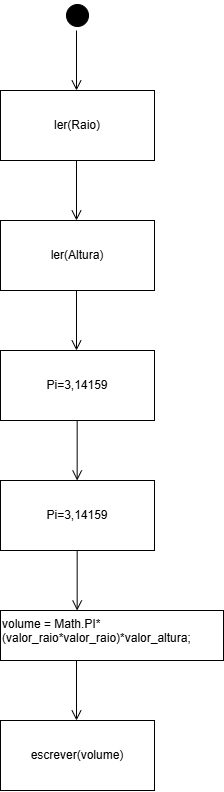

The diagram above was exported from draw.io. Its source (the exported page's mxGraphModel, read from the mxfile embedded in the PNG):
<mxGraphModel dx="983" dy="539" grid="1" gridSize="10" guides="1" tooltips="1" connect="1" arrows="1" fold="1" page="1" pageScale="1" pageWidth="827" pageHeight="1169" math="0" shadow="0">
  <root>
    <mxCell id="0" />
    <mxCell id="1" parent="0" />
    <mxCell id="cenZX_YIkm3V8bctWJoc-1" value="" style="edgeStyle=orthogonalEdgeStyle;html=1;verticalAlign=bottom;endArrow=open;endSize=8;strokeColor=#000000;rounded=0;" edge="1" parent="1">
      <mxGeometry relative="1" as="geometry">
        <mxPoint x="413" y="170" as="targetPoint" />
        <mxPoint x="413" y="110" as="sourcePoint" />
      </mxGeometry>
    </mxCell>
    <mxCell id="cenZX_YIkm3V8bctWJoc-2" value="" style="ellipse;html=1;shape=startState;fillColor=#000000;strokeColor=#000000;" vertex="1" parent="1">
      <mxGeometry x="399" y="80" width="30" height="30" as="geometry" />
    </mxCell>
    <mxCell id="cenZX_YIkm3V8bctWJoc-3" value="ler(Raio)" style="rounded=0;whiteSpace=wrap;html=1;" vertex="1" parent="1">
      <mxGeometry x="337" y="170" width="154" height="70" as="geometry" />
    </mxCell>
    <mxCell id="cenZX_YIkm3V8bctWJoc-4" value="" style="edgeStyle=orthogonalEdgeStyle;html=1;verticalAlign=bottom;endArrow=open;endSize=8;strokeColor=#000000;rounded=0;" edge="1" parent="1">
      <mxGeometry relative="1" as="geometry">
        <mxPoint x="413" y="300" as="targetPoint" />
        <mxPoint x="413" y="240" as="sourcePoint" />
      </mxGeometry>
    </mxCell>
    <mxCell id="cenZX_YIkm3V8bctWJoc-5" value="ler(Altura)" style="rounded=0;whiteSpace=wrap;html=1;" vertex="1" parent="1">
      <mxGeometry x="337" y="300" width="154" height="70" as="geometry" />
    </mxCell>
    <mxCell id="cenZX_YIkm3V8bctWJoc-6" value="Pi=3,14159" style="rounded=0;whiteSpace=wrap;html=1;" vertex="1" parent="1">
      <mxGeometry x="337" y="430" width="154" height="70" as="geometry" />
    </mxCell>
    <mxCell id="cenZX_YIkm3V8bctWJoc-7" value="" style="edgeStyle=orthogonalEdgeStyle;html=1;verticalAlign=bottom;endArrow=open;endSize=8;strokeColor=#000000;rounded=0;" edge="1" parent="1">
      <mxGeometry relative="1" as="geometry">
        <mxPoint x="413" y="430" as="targetPoint" />
        <mxPoint x="413" y="370" as="sourcePoint" />
      </mxGeometry>
    </mxCell>
    <mxCell id="cenZX_YIkm3V8bctWJoc-8" value="Pi=3,14159" style="rounded=0;whiteSpace=wrap;html=1;" vertex="1" parent="1">
      <mxGeometry x="337" y="560" width="154" height="70" as="geometry" />
    </mxCell>
    <mxCell id="cenZX_YIkm3V8bctWJoc-9" value="" style="edgeStyle=orthogonalEdgeStyle;html=1;verticalAlign=bottom;endArrow=open;endSize=8;strokeColor=#000000;rounded=0;" edge="1" parent="1">
      <mxGeometry relative="1" as="geometry">
        <mxPoint x="413.66" y="560" as="targetPoint" />
        <mxPoint x="413.66" y="500" as="sourcePoint" />
      </mxGeometry>
    </mxCell>
    <mxCell id="cenZX_YIkm3V8bctWJoc-10" value="" style="edgeStyle=orthogonalEdgeStyle;html=1;verticalAlign=bottom;endArrow=open;endSize=8;strokeColor=#000000;rounded=0;" edge="1" parent="1">
      <mxGeometry relative="1" as="geometry">
        <mxPoint x="413.66" y="690" as="targetPoint" />
        <mxPoint x="413.66" y="630" as="sourcePoint" />
      </mxGeometry>
    </mxCell>
    <mxCell id="cenZX_YIkm3V8bctWJoc-11" value="volume = Math.PI*(valor_raio*valor_raio)*valor_altura;" style="rounded=0;whiteSpace=wrap;html=1;align=left;verticalAlign=top;" vertex="1" parent="1">
      <mxGeometry x="337" y="690" width="223" height="50" as="geometry" />
    </mxCell>
    <mxCell id="cenZX_YIkm3V8bctWJoc-12" value="" style="edgeStyle=orthogonalEdgeStyle;html=1;verticalAlign=bottom;endArrow=open;endSize=8;strokeColor=#000000;rounded=0;" edge="1" parent="1">
      <mxGeometry relative="1" as="geometry">
        <mxPoint x="413" y="800" as="targetPoint" />
        <mxPoint x="413" y="740" as="sourcePoint" />
      </mxGeometry>
    </mxCell>
    <mxCell id="cenZX_YIkm3V8bctWJoc-13" value="escrever(volume)" style="rounded=0;whiteSpace=wrap;html=1;" vertex="1" parent="1">
      <mxGeometry x="337" y="800" width="154" height="70" as="geometry" />
    </mxCell>
  </root>
</mxGraphModel>